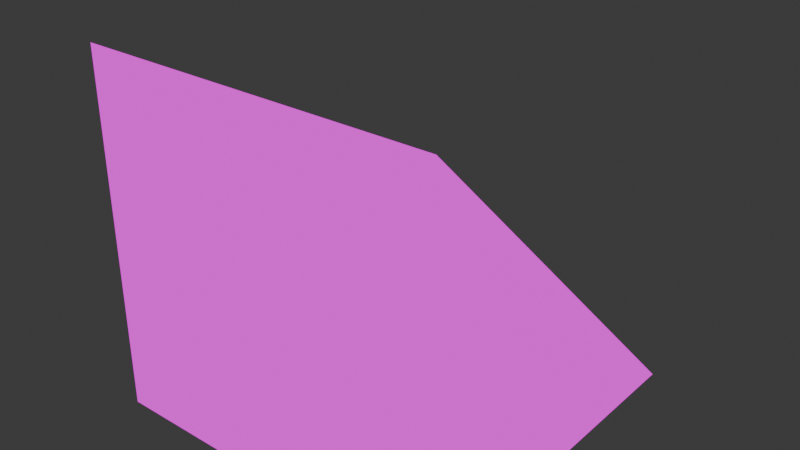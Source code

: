 # Source: slope.blend  (saved by Blender 4.2.66; exported with 4.5.12 LTS)
import bpy
from mathutils import Matrix  # noqa: F401  (used for matrix-valued properties, if any)

bpy.ops.wm.read_factory_settings(use_empty=True)
scene = bpy.context.scene
scene.name = 'Scene'

# ---- collections
col_collection = bpy.data.collections.new('Collection'); scene.collection.children.link(col_collection)

# ---- images (referenced by path relative to the original .blend; pixels are not part of the script)
import os
ASSET_DIR = os.environ.get("B2B_ASSET_DIR", "")  # directory of the original .blend (textures are referenced by path, not embedded)
HERE = os.path.dirname(os.path.abspath(__file__))  # packed textures are extracted next to this script under _unpacked/

def load_image(name, relpath, width, height, colorspace="sRGB"):
    """Load a texture the original file referenced (path relative to the .blend, or extracted next to this script)."""
    p = next((c for c in (os.path.join(HERE, relpath), os.path.join(ASSET_DIR, relpath)) if relpath and os.path.exists(c)), "")
    if p:
        img = bpy.data.images.load(p, check_existing=True)
        img.name = name
    else:  # same state as the original file: an image datablock whose file is absent (Cycles renders it pink)
        img = bpy.data.images.new(name, width, height)
        img.source = "FILE"
        img.filepath = "//" + (relpath or name)
    img.colorspace_settings.name = colorspace
    return img
img_bricks_tga = load_image('bricks.tga', 'bricks.tga', 1024, 1024, 'sRGB')

# ---- materials (node trees are filled in below, after node groups)
mat_material = bpy.data.materials.new('Material')
mat_material.alpha_threshold = 0.0
mat_material.use_transparent_shadow = False
mat_material.roughness = 0.5
mat_material.line_color = (0.0, 0.0, 0.0, 1.0)

# ---- material node trees
mat_material.use_nodes = True; mat_material.node_tree.nodes.clear()
_N = mat_material.node_tree.nodes; _L = mat_material.node_tree.links
n0 = _N.new('ShaderNodeOutputMaterial'); n0.name = 'Material Output'; n0.location = (300, 300)
n1 = _N.new('ShaderNodeEmission'); n1.name = 'Emission'; n1.location = (10, 300)
n2 = _N.new('ShaderNodeTexImage'); n2.name = 'Image Texture'; n2.location = (-280, 271)
n2.image = img_bricks_tga
n2.interpolation = 'Closest'
_L.new(n1.outputs[0], n0.inputs[0])
_L.new(n2.outputs[0], n1.inputs[0])
n0.is_active_output = True

# ---- world
world_world = bpy.data.worlds.new('World'); scene.world = world_world
world_world.use_nodes = True; world_world.node_tree.nodes.clear()
_N = world_world.node_tree.nodes; _L = world_world.node_tree.links
n0 = _N.new('ShaderNodeOutputWorld'); n0.name = 'World Output'; n0.location = (300, 300)
n1 = _N.new('ShaderNodeBackground'); n1.name = 'Background'; n1.location = (10, 300)
n1.inputs[0].default_value = (0.05088, 0.05088, 0.05088, 1.0)
_L.new(n1.outputs[0], n0.inputs[0])
n0.is_active_output = True
world_world.color = (0.05088, 0.05088, 0.05088)
world_world.sun_shadow_jitter_overblur = 0.0

# ---- meshes
me_cube = bpy.data.meshes.new('Cube')
me_cube.from_pydata([(1.0, 1.0, -1.0), (1.0, -1.0, 1.0), (1.0, -1.0, -1.0), (-1.0, 1.0, -1.0), (-1.0, -1.0, 1.0), (-1.0, -1.0, -1.0)], [], [(5, 4, 3), (2, 1, 4, 5), (1, 2, 0), (3, 0, 2, 5), (3, 4, 1, 0)])
_uv = me_cube.uv_layers.new(name='UVMap')
_uv.uv.foreach_set('vector', [0.9999, 1.0, 0.9999, 5.513e-05, -5.516e-05, 0.9999, 2.012e-05, 0.9999, 4.888e-06, -2.989e-05, 0.9999, 5.49e-05, 0.9999, 1.0, 1.0, 0.0, 1.0, 1.0, 0.0, 1.0, 0.0001, 0.0001, 1.0, 0.0001, 1.0, 1.0, 0.0001, 1.0, 8.407e-05, 0.9999, 8.407e-05, 8.411e-05, 0.7071, 8.42e-05, 0.7071, 0.9999])
me_cube.materials.append(mat_material)
me_cube.use_mirror_vertex_groups = False
me_cube.update()

# ---- objects
ob_cube = bpy.data.objects.new('Cube', me_cube)

# ---- transforms, parenting, visibility, modifiers, constraints
ob_cube.location = (0.0, 0.0, 0.0)
ob_cube.lock_rotations_4d = False
ob_cube.empty_display_type = 'ARROWS'
ob_cube.lineart.crease_threshold = 0.0

# ---- collection membership
col_collection.objects.link(ob_cube)

# ---- scene / render settings (as saved in the file)
scene.frame_start = 1; scene.frame_end = 250; scene.frame_set(1)
scene.render.engine = 'BLENDER_EEVEE_NEXT'
bpy.context.view_layer.update()

# ---- added for rendering (the .blend has no active camera): camera
cam_auto = bpy.data.cameras.new('AutoCamera')
cam_auto.lens = 50.0
cam_auto.sensor_width = 36.0
cam_auto.clip_end = 1000.0
ob_auto_camera = bpy.data.objects.new('AutoCamera', cam_auto)
scene.collection.objects.link(ob_auto_camera)
ob_auto_camera.location = (3.20507, -3.84609, 2.56406)
ob_auto_camera.rotation_euler = (1.09748, -7.21219e-08, 0.694738)
scene.camera = ob_auto_camera
bpy.context.view_layer.update()
